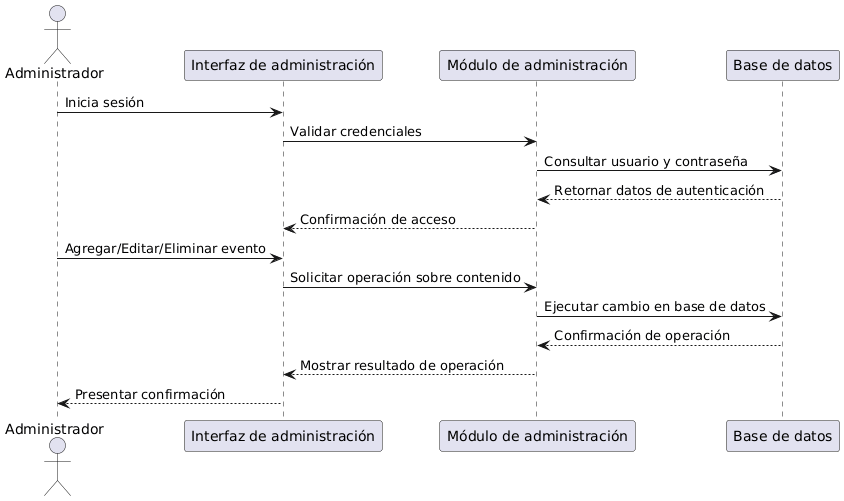

The diagram above was rendered by PlantUML. Its source (embedded in the PNG):
@startuml
actor Administrador
participant "Interfaz de administración" as AdminUI
participant "Módulo de administración" as AdminModule
participant "Base de datos" as DB

Administrador -> AdminUI : Inicia sesión
AdminUI -> AdminModule : Validar credenciales
AdminModule -> DB : Consultar usuario y contraseña
DB --> AdminModule : Retornar datos de autenticación
AdminModule --> AdminUI : Confirmación de acceso
Administrador -> AdminUI : Agregar/Editar/Eliminar evento
AdminUI -> AdminModule : Solicitar operación sobre contenido
AdminModule -> DB : Ejecutar cambio en base de datos
DB --> AdminModule : Confirmación de operación
AdminModule --> AdminUI : Mostrar resultado de operación
AdminUI --> Administrador : Presentar confirmación
@enduml